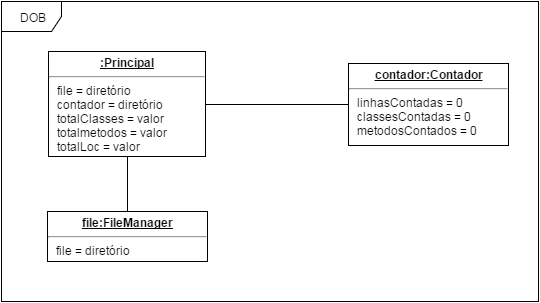

The diagram above was exported from draw.io. Its source (the exported page's mxGraphModel, read from the mxfile embedded in the PNG):
<mxGraphModel dx="1110" dy="580" grid="1" gridSize="10" guides="1" tooltips="1" connect="1" arrows="1" fold="1" page="1" pageScale="1" pageWidth="826" pageHeight="1169" background="#ffffff" math="0" shadow="0">
  <root>
    <mxCell id="0" />
    <mxCell id="1" parent="0" />
    <mxCell id="638d89de38c62fd9-1" value="DOB" style="shape=umlFrame;whiteSpace=wrap;html=1;" parent="1" vertex="1">
      <mxGeometry x="93" y="90" width="537" height="300" as="geometry" />
    </mxCell>
    <mxCell id="2b69e83ce305f133-1" style="edgeStyle=orthogonalEdgeStyle;rounded=0;html=1;exitX=0.5;exitY=0;entryX=0.5;entryY=1;startArrow=none;startFill=0;startSize=7;endArrow=none;endFill=0;endSize=8;jettySize=auto;orthogonalLoop=1;strokeColor=#000000;strokeWidth=1;fontColor=#000000;" edge="1" parent="1" source="638d89de38c62fd9-6" target="638d89de38c62fd9-7">
      <mxGeometry relative="1" as="geometry" />
    </mxCell>
    <mxCell id="638d89de38c62fd9-6" value="&lt;p style=&quot;margin: 0px ; margin-top: 4px ; text-align: center ; text-decoration: underline&quot;&gt;&lt;b&gt;file:FileManager&lt;/b&gt;&lt;/p&gt;&lt;hr&gt;&lt;p style=&quot;margin: 0px ; margin-left: 8px&quot;&gt;file = diretório&lt;/p&gt;" style="verticalAlign=top;align=left;overflow=fill;fontSize=12;fontFamily=Helvetica;html=1;" parent="1" vertex="1">
      <mxGeometry x="139" y="300" width="160" height="50" as="geometry" />
    </mxCell>
    <mxCell id="638d89de38c62fd9-13" style="edgeStyle=orthogonalEdgeStyle;rounded=0;html=1;exitX=1;exitY=0.5;entryX=0;entryY=0.5;startArrow=none;startFill=0;startSize=12;endArrow=none;endFill=0;endSize=0;jettySize=auto;orthogonalLoop=1;" parent="1" source="638d89de38c62fd9-7" target="638d89de38c62fd9-11" edge="1">
      <mxGeometry relative="1" as="geometry" />
    </mxCell>
    <mxCell id="638d89de38c62fd9-7" value="&lt;p style=&quot;margin: 0px ; margin-top: 4px ; text-align: center ; text-decoration: underline&quot;&gt;&lt;b&gt;:Principal&lt;/b&gt;&lt;/p&gt;&lt;hr&gt;&lt;p style=&quot;margin: 0px ; margin-left: 8px&quot;&gt;file = diretório&lt;/p&gt;&lt;p style=&quot;margin: 0px ; margin-left: 8px&quot;&gt;contador = diretório&lt;/p&gt;&lt;p style=&quot;margin: 0px ; margin-left: 8px&quot;&gt;totalClasses = valor&lt;/p&gt;&lt;p style=&quot;margin: 0px ; margin-left: 8px&quot;&gt;totalmetodos = valor&lt;/p&gt;&lt;p style=&quot;margin: 0px ; margin-left: 8px&quot;&gt;totalLoc = valor&lt;/p&gt;" style="verticalAlign=top;align=left;overflow=fill;fontSize=12;fontFamily=Helvetica;html=1;" parent="1" vertex="1">
      <mxGeometry x="140" y="140" width="157" height="105" as="geometry" />
    </mxCell>
    <mxCell id="638d89de38c62fd9-11" value="&lt;p style=&quot;margin: 0px ; margin-top: 4px ; text-align: center ; text-decoration: underline&quot;&gt;&lt;b&gt;contador:Contador&lt;/b&gt;&lt;/p&gt;&lt;hr&gt;&lt;p style=&quot;margin: 0px ; margin-left: 8px&quot;&gt;linhasContadas = 0&lt;/p&gt;&lt;p style=&quot;margin: 0px ; margin-left: 8px&quot;&gt;classesContadas = 0&lt;/p&gt;&lt;p style=&quot;margin: 0px ; margin-left: 8px&quot;&gt;metodosContados = 0&lt;/p&gt;" style="verticalAlign=top;align=left;overflow=fill;fontSize=12;fontFamily=Helvetica;html=1;" parent="1" vertex="1">
      <mxGeometry x="440" y="152" width="160" height="82" as="geometry" />
    </mxCell>
  </root>
</mxGraphModel>